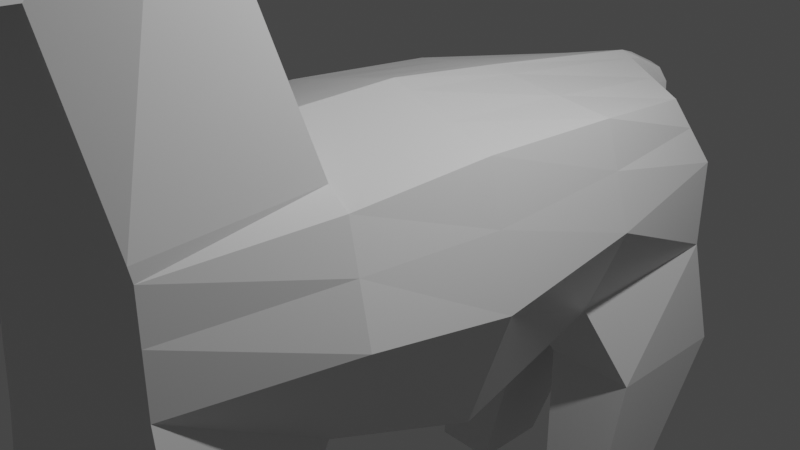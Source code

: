 # Source: horens.blend  (saved by Blender 3.0.42; exported with 4.5.12 LTS)
import bpy
from mathutils import Matrix  # noqa: F401  (used for matrix-valued properties, if any)

bpy.ops.wm.read_factory_settings(use_empty=True)
scene = bpy.context.scene
scene.name = 'Scene'

# ---- collections
col_collection = bpy.data.collections.new('Collection'); scene.collection.children.link(col_collection)

# ---- materials (node trees are filled in below, after node groups)
mat_material = bpy.data.materials.new('Material')
mat_material.alpha_threshold = 0.0
mat_material.use_transparent_shadow = False
mat_material.line_color = (0.0, 0.0, 0.0, 1.0)

# ---- material node trees
mat_material.use_nodes = True; mat_material.node_tree.nodes.clear()
_N = mat_material.node_tree.nodes; _L = mat_material.node_tree.links
n0 = _N.new('ShaderNodeOutputMaterial'); n0.name = 'Material Output'; n0.location = (300, 300)
n1 = _N.new('ShaderNodeBsdfPrincipled'); n1.name = 'Principled BSDF'; n1.location = (10, 300)
n1.distribution = 'GGX'
n1.subsurface_method = 'BURLEY'
n1.inputs[2].default_value = 0.4
n1.inputs[3].default_value = 1.45
n1.inputs[27].default_value = (0.0, 0.0, 0.0, 1.0)
n1.inputs[28].default_value = 1.0
_L.new(n1.outputs[0], n0.inputs[0])
n0.is_active_output = True

# ---- world
world_world = bpy.data.worlds.new('World'); scene.world = world_world
world_world.use_nodes = True; world_world.node_tree.nodes.clear()
_N = world_world.node_tree.nodes; _L = world_world.node_tree.links
n0 = _N.new('ShaderNodeOutputWorld'); n0.name = 'World Output'; n0.location = (300, 300)
n1 = _N.new('ShaderNodeBackground'); n1.name = 'Background'; n1.location = (10, 300)
n1.inputs[0].default_value = (0.05088, 0.05088, 0.05088, 1.0)
_L.new(n1.outputs[0], n0.inputs[0])
n0.is_active_output = True
world_world.color = (0.05088, 0.05088, 0.05088)
world_world.use_sun_shadow = False
world_world.sun_shadow_jitter_overblur = 0.0

# ---- cameras
cam_camera = bpy.data.cameras.new('Camera')
cam_camera.clip_end = 100.0
cam_camera.ortho_scale = 7.314

# ---- lights
light_light = bpy.data.lights.new('Light', 'POINT')
light_light.transmission_factor = 0.0
light_light.energy = 1000.0
light_light.shadow_soft_size = 0.1
light_light.shadow_maximum_resolution = 0.006
light_light.use_absolute_resolution = True

# ---- meshes
me_cube = bpy.data.meshes.new('Cube')
me_cube.from_pydata([(0.9159, 0.8527, 0.6631), (1.101, 0.8011, -3.667), (1.069, -1.0, 1.0), (0.9152, -0.8368, -3.862), (-0.9159, 0.8527, 0.6631), (-1.015, 0.7929, -3.667), (-1.069, -1.0, 1.0), (-0.9845, -0.8389, -3.862), (-0.9845, -0.6698, -3.862), (1.213, -0.5087, 1.0), (-1.213, -0.5087, 1.0), (0.9152, -0.6719, -3.862), (-1.127, 0.4327, 0.8754), (1.101, 0.5449, -3.667), (-1.015, 0.533, -3.667), (1.127, 0.4327, 0.8754), (0.4605, 0.8011, -3.667), (0.0001456, -1.0, 1.0), (-0.3396, -0.8389, -3.862), (0.000203, 0.9743, 0.8454), (-0.3396, -0.6698, -3.862), (0.0001456, -0.4735, 1.285), (0.0001508, 0.3496, 1.132), (0.4605, 0.5449, -3.667), (0.0001142, -1.076, 2.64), (-0.6768, -1.076, 2.64), (0.6769, -0.7659, 3.831), (0.6769, -1.076, 2.64), (-0.6768, -0.7659, 3.831), (0.0001142, -0.7659, 3.831), (-0.9222, -0.5087, -1.0), (-1.213, -1.0, -1.0), (0.2747, -0.6719, -3.862), (0.2747, -0.8368, -3.862), (0.0001456, -1.0, -1.0), (1.213, -1.0, -1.0), (0.9222, -0.5087, -1.0), (0.0001456, -0.5087, -1.0), (0.8573, 0.5162, -1.212), (1.127, 0.9661, -0.9018), (-0.3697, 0.7929, -3.667), (-0.3697, 0.533, -3.667), (0.0001508, 1.037, -1.159), (-1.127, 0.9661, -0.9018), (-0.8573, 0.5162, -1.212), (0.0001456, 0.4936, -1.31), (-1.165, -0.7686, -2.154), (-1.165, -1.043, -2.154), (-0.4148, -0.7686, -2.154), (-0.4148, -1.043, -2.154), (0.3715, -1.041, -2.155), (1.118, -1.041, -2.155), (1.118, -0.7706, -2.155), (0.3715, -0.7706, -2.155), (1.205, 0.6171, -2.067), (1.205, 1.052, -2.067), (0.2773, 1.052, -2.067), (0.2773, 0.6171, -2.067), (-0.1682, 1.054, -2.067), (-1.101, 1.054, -2.067), (-1.101, 0.6147, -2.067), (-0.1682, 0.6147, -2.067), (-0.9066, -0.007537, -1.645), (1.192, -0.05452, 1.0), (-1.192, -0.05452, 1.0), (0.9066, -0.007537, -1.645), (0.0001456, -0.01933, 1.285), (0.0001456, -0.007537, -1.645), (1.068, -1.009, 1.131), (0.0001456, -1.009, 1.131), (1.068, -0.5229, 1.186), (-1.068, -1.009, 1.131), (-1.068, -0.5229, 1.186), (0.0001456, -0.4877, 1.472), (0.0001142, -1.632, 2.726), (-0.6768, -1.632, 2.726), (0.6769, -1.408, 3.404), (0.6769, -1.632, 2.726), (-0.6768, -1.408, 3.404), (0.0001142, -1.408, 3.404), (1.127, 0.9661, -0.01321), (-1.069, -1.0, -5.96e-08), (1.069, -1.0, -5.96e-08), (-1.127, 0.9661, -0.01321), (1.428, -0.5087, 1.49e-08), (-1.428, -0.5087, 1.49e-08), (1.328, 0.4744, -0.1683), (-1.328, 0.4744, -0.1683), (0.0001769, 1.037, -0.01321), (0.0001456, -1.0, 0.0), (-1.404, -0.03103, -0.3225), (1.404, -0.03103, -0.3225), (0.2158, -1.0, -1.0), (0.1631, 0.9527, 0.813), (0.2158, -0.4798, 1.235), (0.2006, 0.3644, 1.086), (0.2006, 1.025, -1.113), (0.1902, -1.0, 1.0), (0.1641, -0.5087, -1.0), (0.1526, 0.4976, -1.293), (0.1205, -0.7659, 3.831), (0.1205, -1.076, 2.64), (0.5043, -1.041, -2.155), (0.5043, -0.7706, -2.155), (0.4424, 1.052, -2.067), (0.4424, 0.6171, -2.067), (0.3886, -0.8368, -3.862), (0.3886, -0.6719, -3.862), (0.5744, 0.8011, -3.667), (0.5744, 0.5449, -3.667), (0.2121, -0.02559, 1.235), (0.1614, -0.007537, -1.645), (0.19, -0.494, 1.421), (0.19, -1.009, 1.131), (0.1205, -1.408, 3.404), (0.1205, -1.632, 2.726), (0.1902, -1.0, -1.06e-08), (0.2006, 1.025, -0.01321), (-0.188, 1.025, -1.116), (-0.1782, -1.0, 1.0), (-0.1538, -0.5087, -1.0), (-0.143, 0.4974, -1.294), (-0.2023, -1.0, -1.0), (-0.1527, 0.954, 0.815), (-0.2023, -0.4794, 1.238), (-0.188, 0.3635, 1.089), (-0.1129, -1.076, 2.64), (-0.1129, -0.7659, 3.831), (-0.5401, -0.7686, -2.154), (-0.5401, -1.043, -2.154), (-0.3239, 1.054, -2.067), (-0.3239, 0.6147, -2.067), (-0.4473, -0.6698, -3.862), (-0.4473, -0.8389, -3.862), (-0.4773, 0.7929, -3.667), (-0.4773, 0.533, -3.667), (-0.1512, -0.007537, -1.645), (-0.1988, -0.0252, 1.238), (-0.1781, -0.4936, 1.424), (-0.1781, -1.009, 1.131), (-0.1129, -1.632, 2.726), (-0.1129, -1.408, 3.404), (-0.188, 1.025, -0.01321), (-0.1782, -1.0, -9.949e-09), (-1.069, -1.0, 0.5505), (1.011, 0.9037, 0.359), (1.069, -1.0, 0.5505), (-1.011, 0.9037, 0.359), (1.309, -0.5087, 0.5505), (-1.309, -0.5087, 0.5505), (1.217, 0.4515, 0.4062), (-1.217, 0.4515, 0.4062), (0.0001913, 1.003, 0.4594), (0.0001456, -1.0, 0.5505), (-1.287, -0.04396, 0.4055), (1.287, -0.04396, 0.4055), (0.1902, -1.0, 0.5505), (0.1799, 0.985, 0.4416), (-0.1686, 0.9861, 0.4427), (-0.1782, -1.0, 0.5505), (-0.1526, 1.118, 0.6043), (0.0003158, 1.14, 0.6117), (0.1632, 1.116, 0.6039), (0.0003041, 1.173, 0.4461), (0.18, 1.156, 0.4282), (-0.1685, 1.157, 0.4293), (0.0002594, 1.024, 0.7906), (-0.1526, 1.002, 0.7832), (0.0002477, 1.045, 0.493), (0.18, 1.027, 0.4751), (0.1631, 1.001, 0.7827), (-0.1685, 1.029, 0.4762), (0.002507, 1.19, -1.741), (0.07074, 1.183, -1.748), (-0.06156, 1.183, -1.747), (0.002485, 1.141, -1.723), (0.07072, 1.134, -1.73), (-0.06158, 1.135, -1.729), (0.0002339, 1.062, -0.09165), (0.18, 1.044, -0.1095), (-0.1685, 1.045, -0.1084), (0.0002903, 1.19, -0.1386), (-0.1685, 1.174, -0.1553), (0.18, 1.173, -0.1564), (-0.6768, -0.8542, 3.772), (0.0001142, -0.8542, 3.772), (0.6769, -0.8542, 3.772), (0.6769, -1.153, 2.652), (0.0001142, -1.153, 2.652), (-0.6768, -1.153, 2.652), (0.1205, -1.153, 2.652), (0.1205, -0.8542, 3.772), (-0.1129, -1.153, 2.652), (-0.1129, -0.8542, 3.772), (-0.6576, 0.9957, -1.009), (-0.6234, -1.0, 1.0), (-0.538, -0.5087, -1.0), (-0.5001, 0.5068, -1.253), (-0.3948, -1.076, 2.64), (-0.8528, -0.7686, -2.154), (-0.7126, 1.054, -2.067), (-0.7126, 0.6147, -2.067), (-0.7159, -0.6698, -3.862), (-0.746, 0.7929, -3.667), (-0.746, 0.533, -3.667), (-0.5289, -0.007537, -1.645), (-0.6228, -1.009, 1.131), (-0.3948, -1.632, 2.726), (-0.6234, -1.0, -3.478e-08), (-0.7074, -1.0, -1.0), (-0.5343, 0.9033, 0.739), (-0.7074, -0.494, 1.119), (-0.6576, 0.3981, 0.9823), (-0.3948, -0.7659, 3.831), (-0.8528, -1.043, -2.154), (-0.7159, -0.8389, -3.862), (-0.6955, -0.03986, 1.119), (-0.6228, -0.5083, 1.305), (-0.3948, -1.408, 3.404), (-0.6576, 0.9957, -0.01321), (-0.5897, 0.9449, 0.4009), (-0.6234, -1.0, 0.5505), (-0.3948, -1.153, 2.652), (-0.3948, -0.8542, 3.772), (-0.3948, -0.8037, 4.386), (-0.3948, -0.892, 4.328), (0.7141, -1.0, -1.0), (0.5395, 0.9027, 0.738), (0.7141, -0.4942, 1.117), (0.6639, 0.3985, 0.9809), (0.3987, -0.7659, 3.831), (0.811, -1.041, -2.155), (0.6519, -0.8368, -3.862), (0.7021, -0.04005, 1.117), (0.6288, -0.5085, 1.304), (0.3987, -1.408, 3.404), (0.6639, 0.9953, -0.01321), (0.6639, 0.9953, -1.007), (0.6294, -1.0, 1.0), (0.5432, -0.5087, -1.0), (0.5049, 0.5069, -1.252), (0.3987, -1.076, 2.64), (0.811, -0.7706, -2.155), (0.8238, 1.052, -2.067), (0.8238, 0.6171, -2.067), (0.6519, -0.6719, -3.862), (0.8379, 0.8011, -3.667), (0.8379, 0.5449, -3.667), (0.534, -0.007537, -1.645), (0.6288, -1.009, 1.131), (0.3987, -1.632, 2.726), (0.6294, -1.0, -3.51e-08), (0.6294, -1.0, 0.5505), (0.5954, 0.9443, 0.4003), (0.3987, -0.8542, 3.772), (0.3987, -1.153, 2.652), (0.3987, -0.8037, 4.386), (0.3987, -0.892, 4.328), (0.1205, -0.7702, 3.865), (0.3071, -0.8037, 4.301), (0.4902, -0.8037, 4.301), (0.6769, -0.7702, 3.865), (0.6769, -0.8586, 3.806), (0.4902, -0.892, 4.242), (-0.6768, -0.7702, 3.865), (-0.4892, -0.8037, 4.299), (-0.3005, -0.8037, 4.299), (-0.1129, -0.7702, 3.865), (-0.4892, -0.892, 4.241), (-0.6768, -0.8586, 3.806), (0.3071, -0.892, 4.242), (0.1205, -0.8586, 3.806), (-0.1129, -0.8586, 3.806), (-0.3005, -0.892, 4.241)], [], [(68, 70, 26, 27), (221, 195, 6, 144), (151, 12, 4, 147), (245, 11, 3, 232), (148, 9, 2, 146), (253, 227, 0, 145), (155, 63, 9, 148), (248, 65, 36, 239), (144, 6, 10, 149), (216, 64, 10, 211), (210, 4, 12, 212), (246, 1, 13, 247), (145, 0, 15, 150), (154, 64, 12, 151), (134, 40, 41, 135), (93, 19, 22, 95), (110, 66, 21, 94), (136, 67, 37, 120), (178, 180, 177, 175), (132, 20, 18, 133), (156, 97, 17, 153), (249, 68, 27, 241), (191, 185, 79, 114), (223, 184, 78, 218), (72, 71, 25, 28), (112, 73, 29, 100), (139, 69, 24, 126), (217, 72, 28, 213), (46, 47, 31, 30), (199, 46, 30, 196), (129, 49, 34, 122), (49, 48, 37, 34), (231, 51, 35, 226), (51, 52, 36, 35), (103, 53, 37, 98), (53, 50, 34, 37), (54, 55, 39, 38), (104, 56, 42, 96), (244, 54, 38, 240), (56, 57, 45, 42), (200, 59, 43, 194), (59, 60, 44, 43), (131, 61, 45, 121), (61, 58, 42, 45), (8, 7, 47, 46), (202, 8, 46, 199), (133, 18, 49, 129), (18, 20, 48, 49), (232, 3, 51, 231), (3, 11, 52, 51), (107, 32, 53, 103), (32, 33, 50, 53), (13, 1, 55, 54), (108, 16, 56, 104), (247, 13, 54, 244), (16, 23, 57, 56), (203, 5, 59, 200), (5, 14, 60, 59), (135, 41, 61, 131), (41, 40, 58, 61), (121, 45, 67, 136), (95, 22, 66, 110), (149, 10, 64, 154), (212, 12, 64, 216), (240, 38, 65, 248), (150, 15, 63, 155), (211, 10, 72, 217), (119, 17, 69, 139), (94, 21, 73, 112), (10, 6, 71, 72), (238, 2, 68, 249), (2, 9, 70, 68), (218, 78, 75, 207), (114, 79, 74, 115), (187, 186, 76, 77), (255, 187, 77, 250), (184, 189, 75, 78), (192, 188, 74, 140), (38, 86, 91, 65), (30, 85, 90, 62), (92, 116, 89, 34), (118, 142, 88, 42), (62, 90, 87, 44), (39, 80, 86, 38), (31, 81, 85, 30), (65, 91, 84, 36), (237, 236, 80, 39), (36, 84, 82, 35), (44, 87, 83, 43), (209, 208, 81, 31), (42, 88, 117, 96), (226, 251, 116, 92), (188, 190, 115, 74), (235, 114, 115, 250), (17, 97, 113, 69), (228, 94, 112, 234), (45, 99, 111, 67), (229, 95, 110, 233), (23, 109, 105, 57), (246, 108, 104, 243), (245, 107, 103, 242), (33, 106, 102, 50), (57, 105, 99, 45), (243, 104, 96, 237), (242, 103, 98, 239), (50, 102, 92, 34), (234, 112, 100, 230), (254, 191, 114, 235), (69, 113, 101, 24), (252, 238, 97, 156), (233, 110, 94, 228), (227, 93, 95, 229), (16, 108, 109, 23), (67, 111, 98, 37), (167, 166, 161, 160), (32, 107, 106, 33), (34, 89, 143, 122), (194, 219, 142, 118), (222, 192, 140, 207), (79, 141, 140, 74), (195, 119, 139, 206), (21, 124, 138, 73), (22, 125, 137, 66), (197, 121, 136, 205), (204, 135, 131, 201), (40, 134, 130, 58), (215, 133, 129, 214), (20, 132, 128, 48), (201, 131, 121, 197), (58, 130, 118, 42), (214, 129, 122, 209), (48, 128, 120, 37), (73, 138, 127, 29), (206, 139, 126, 198), (185, 193, 141, 79), (202, 132, 133, 215), (220, 210, 123, 158), (205, 136, 120, 196), (203, 134, 135, 204), (19, 123, 125, 22), (66, 137, 124, 21), (153, 17, 119, 159), (89, 153, 159, 143), (219, 220, 158, 142), (88, 152, 157, 117), (251, 252, 156, 116), (86, 150, 155, 91), (85, 149, 154, 90), (116, 156, 153, 89), (142, 158, 152, 88), (90, 154, 151, 87), (80, 145, 150, 86), (81, 144, 149, 85), (91, 155, 148, 84), (236, 253, 145, 80), (84, 148, 146, 82), (87, 151, 147, 83), (208, 221, 144, 81), (165, 160, 161, 163), (163, 161, 162, 164), (166, 170, 162, 161), (171, 167, 160, 165), (179, 178, 175, 176), (170, 169, 164, 162), (93, 157, 169, 170), (152, 158, 171, 168), (158, 123, 167, 171), (19, 93, 170, 166), (123, 19, 166, 167), (157, 152, 168, 169), (176, 175, 172, 173), (175, 177, 174, 172), (182, 181, 172, 174), (180, 182, 174, 177), (183, 179, 176, 173), (181, 183, 173, 172), (163, 164, 183, 181), (164, 169, 179, 183), (171, 165, 182, 180), (165, 163, 181, 182), (169, 168, 178, 179), (168, 171, 180, 178), (29, 127, 193, 185), (198, 126, 192, 222), (213, 28, 264, 265, 224), (24, 101, 190, 188), (126, 24, 188, 192), (28, 25, 189, 184), (241, 27, 187, 255), (27, 26, 186, 187), (256, 259, 270, 257), (100, 29, 185, 191), (26, 230, 256, 260, 261), (28, 184, 269, 264), (127, 213, 224, 266, 267), (266, 224, 225, 273), (230, 100, 258, 259, 256), (224, 265, 268, 225), (254, 186, 262, 263, 257), (191, 254, 257, 270, 271), (184, 223, 225, 268, 269), (193, 127, 267, 272), (25, 198, 222, 189), (143, 159, 221, 208), (83, 147, 220, 219), (5, 203, 204, 14), (62, 205, 196, 30), (147, 4, 210, 220), (8, 202, 215, 7), (71, 206, 198, 25), (47, 214, 209, 31), (60, 201, 197, 44), (7, 215, 214, 47), (14, 204, 201, 60), (44, 197, 205, 62), (6, 195, 206, 71), (189, 222, 207, 75), (43, 83, 219, 194), (122, 143, 208, 209), (141, 218, 207, 140), (124, 211, 217, 138), (125, 212, 216, 137), (134, 203, 200, 130), (132, 202, 199, 128), (130, 200, 194, 118), (128, 199, 196, 120), (138, 217, 213, 127), (193, 223, 218, 141), (123, 210, 212, 125), (137, 216, 211, 124), (159, 119, 195, 221), (223, 193, 272, 273, 225), (186, 26, 261, 262), (260, 256, 257, 263), (101, 241, 255, 190), (117, 157, 253, 236), (82, 146, 252, 251), (0, 227, 229, 15), (63, 233, 228, 9), (146, 2, 238, 252), (186, 254, 235, 76), (70, 234, 230, 26), (52, 242, 239, 36), (55, 243, 237, 39), (11, 245, 242, 52), (1, 246, 243, 55), (15, 229, 233, 63), (9, 228, 234, 70), (76, 235, 250, 77), (35, 82, 251, 226), (96, 117, 236, 237), (190, 255, 250, 115), (97, 238, 249, 113), (99, 240, 248, 111), (109, 247, 244, 105), (106, 232, 231, 102), (105, 244, 240, 99), (102, 231, 226, 92), (113, 249, 241, 101), (108, 246, 247, 109), (111, 248, 239, 98), (157, 93, 227, 253), (107, 245, 232, 106), (262, 261, 260, 263), (264, 269, 268, 265), (258, 271, 270, 259), (266, 273, 272, 267), (100, 191, 271, 258)])
_uv = me_cube.uv_layers.new(name='UVMap')
_uv.uv.foreach_set('vector', [0.625, 0.75, 0.625, 0.6886, 0.625, 0.6886, 0.625, 0.75, 0.5688, 0.9479, 0.625, 0.9479, 0.625, 1.0, 0.5688, 1.0, 0.5688, 0.175, 0.625, 0.175, 0.625, 0.25, 0.5688, 0.25, 0.3201, 0.7083, 0.3553, 0.7083, 0.3553, 0.7303, 0.3201, 0.7303, 0.5688, 0.6886, 0.625, 0.6886, 0.625, 0.75, 0.5688, 0.75, 0.5688, 0.4486, 0.625, 0.4486, 0.625, 0.5, 0.5688, 0.5, 0.5688, 0.6318, 0.625, 0.6318, 0.625, 0.6886, 0.5688, 0.6886, 0.3236, 0.6318, 0.375, 0.6318, 0.375, 0.6886, 0.3236, 0.6886, 0.5688, 0.0, 0.625, 0.0, 0.625, 0.06141, 0.5688, 0.06141, 0.8229, 0.6318, 0.875, 0.6318, 0.875, 0.6886, 0.8229, 0.6886, 0.8229, 0.5, 0.875, 0.5, 0.875, 0.575, 0.8229, 0.575, 0.3216, 0.5111, 0.3639, 0.5111, 0.3639, 0.5639, 0.3216, 0.5639, 0.5688, 0.5, 0.625, 0.5, 0.625, 0.575, 0.5688, 0.575, 0.5688, 0.1182, 0.625, 0.1182, 0.625, 0.175, 0.5688, 0.175, 0.222, 0.5108, 0.2392, 0.5108, 0.2392, 0.5642, 0.222, 0.5642, 0.7278, 0.5, 0.75, 0.5, 0.75, 0.575, 0.7278, 0.575, 0.7278, 0.6318, 0.75, 0.6318, 0.75, 0.6886, 0.7278, 0.6886, 0.2292, 0.6318, 0.25, 0.6318, 0.25, 0.6886, 0.2292, 0.6886, 0.5688, 0.375, 0.5688, 0.3542, 0.5688, 0.3542, 0.5688, 0.375, 0.2162, 0.708, 0.2306, 0.708, 0.2306, 0.7306, 0.2162, 0.7306, 0.5688, 0.8528, 0.625, 0.8528, 0.625, 0.875, 0.5688, 0.875, 0.625, 0.8014, 0.625, 0.75, 0.625, 0.75, 0.625, 0.8014, 0.7278, 0.6886, 0.75, 0.6886, 0.75, 0.6886, 0.7278, 0.6886, 0.8229, 0.6886, 0.875, 0.6886, 0.875, 0.6886, 0.8229, 0.6886, 0.625, 0.06141, 0.625, 0.0, 0.625, 0.0, 0.625, 0.06141, 0.7278, 0.6886, 0.75, 0.6886, 0.75, 0.6886, 0.7278, 0.6886, 0.625, 0.8958, 0.625, 0.875, 0.625, 0.875, 0.625, 0.8958, 0.8229, 0.6886, 0.875, 0.6886, 0.875, 0.6886, 0.8229, 0.6886, 0.1373, 0.7009, 0.1373, 0.7377, 0.125, 0.75, 0.125, 0.6886, 0.1791, 0.7009, 0.1373, 0.7009, 0.125, 0.6886, 0.1771, 0.6886, 0.2209, 0.7377, 0.2377, 0.7377, 0.25, 0.75, 0.2292, 0.75, 0.2377, 0.7377, 0.2377, 0.7009, 0.25, 0.6886, 0.25, 0.75, 0.3214, 0.7374, 0.3624, 0.7374, 0.375, 0.75, 0.3236, 0.75, 0.3624, 0.7374, 0.3624, 0.7012, 0.375, 0.6886, 0.375, 0.75, 0.2804, 0.7012, 0.2626, 0.7012, 0.25, 0.6886, 0.2722, 0.6886, 0.2626, 0.7012, 0.2626, 0.7374, 0.25, 0.75, 0.25, 0.6886, 0.3705, 0.5705, 0.3705, 0.5045, 0.375, 0.5, 0.375, 0.575, 0.2751, 0.5045, 0.2545, 0.5045, 0.25, 0.5, 0.2722, 0.5, 0.3228, 0.5705, 0.3705, 0.5705, 0.375, 0.575, 0.3236, 0.575, 0.2545, 0.5045, 0.2545, 0.5705, 0.25, 0.575, 0.25, 0.5, 0.1778, 0.5042, 0.1292, 0.5042, 0.125, 0.5, 0.1771, 0.5, 0.1292, 0.5042, 0.1292, 0.5708, 0.125, 0.575, 0.125, 0.5, 0.2264, 0.5708, 0.2458, 0.5708, 0.25, 0.575, 0.2292, 0.575, 0.2458, 0.5708, 0.2458, 0.5042, 0.25, 0.5, 0.25, 0.575, 0.1444, 0.708, 0.1444, 0.7306, 0.1373, 0.7377, 0.1373, 0.7009, 0.1803, 0.708, 0.1444, 0.708, 0.1373, 0.7009, 0.1791, 0.7009, 0.2162, 0.7306, 0.2306, 0.7306, 0.2377, 0.7377, 0.2209, 0.7377, 0.2306, 0.7306, 0.2306, 0.708, 0.2377, 0.7009, 0.2377, 0.7377, 0.3201, 0.7303, 0.3553, 0.7303, 0.3624, 0.7374, 0.3214, 0.7374, 0.3553, 0.7303, 0.3553, 0.7083, 0.3624, 0.7012, 0.3624, 0.7374, 0.2849, 0.7083, 0.2697, 0.7083, 0.2626, 0.7012, 0.2804, 0.7012, 0.2697, 0.7083, 0.2697, 0.7303, 0.2626, 0.7374, 0.2626, 0.7012, 0.3639, 0.5639, 0.3639, 0.5111, 0.3705, 0.5045, 0.3705, 0.5705, 0.2794, 0.5111, 0.2611, 0.5111, 0.2545, 0.5045, 0.2751, 0.5045, 0.3216, 0.5639, 0.3639, 0.5639, 0.3705, 0.5705, 0.3228, 0.5705, 0.2611, 0.5111, 0.2611, 0.5639, 0.2545, 0.5705, 0.2545, 0.5045, 0.1789, 0.5108, 0.1358, 0.5108, 0.1292, 0.5042, 0.1778, 0.5042, 0.1358, 0.5108, 0.1358, 0.5642, 0.1292, 0.5708, 0.1292, 0.5042, 0.222, 0.5642, 0.2392, 0.5642, 0.2458, 0.5708, 0.2264, 0.5708, 0.2392, 0.5642, 0.2392, 0.5108, 0.2458, 0.5042, 0.2458, 0.5708, 0.2292, 0.575, 0.25, 0.575, 0.25, 0.6318, 0.2292, 0.6318, 0.7278, 0.575, 0.75, 0.575, 0.75, 0.6318, 0.7278, 0.6318, 0.5688, 0.06141, 0.625, 0.06141, 0.625, 0.1182, 0.5688, 0.1182, 0.8229, 0.575, 0.875, 0.575, 0.875, 0.6318, 0.8229, 0.6318, 0.3236, 0.575, 0.375, 0.575, 0.375, 0.6318, 0.3236, 0.6318, 0.5688, 0.575, 0.625, 0.575, 0.625, 0.6318, 0.5688, 0.6318, 0.8229, 0.6886, 0.875, 0.6886, 0.875, 0.6886, 0.8229, 0.6886, 0.625, 0.8958, 0.625, 0.875, 0.625, 0.875, 0.625, 0.8958, 0.7278, 0.6886, 0.75, 0.6886, 0.75, 0.6886, 0.7278, 0.6886, 0.625, 0.06141, 0.625, 0.0, 0.625, 0.0, 0.625, 0.06141, 0.625, 0.8014, 0.625, 0.75, 0.625, 0.75, 0.625, 0.8014, 0.625, 0.75, 0.625, 0.6886, 0.625, 0.6886, 0.625, 0.75, 0.8229, 0.6886, 0.875, 0.6886, 0.875, 0.75, 0.8229, 0.75, 0.7278, 0.6886, 0.75, 0.6886, 0.75, 0.75, 0.7278, 0.75, 0.625, 0.75, 0.625, 0.6886, 0.625, 0.6886, 0.625, 0.75, 0.625, 0.8014, 0.625, 0.75, 0.625, 0.75, 0.625, 0.8014, 0.625, 0.06141, 0.625, 0.0, 0.625, 0.0, 0.625, 0.06141, 0.625, 0.8958, 0.625, 0.875, 0.625, 0.875, 0.625, 0.8958, 0.375, 0.575, 0.5, 0.575, 0.5, 0.6318, 0.375, 0.6318, 0.375, 0.06141, 0.5, 0.06141, 0.5, 0.1182, 0.375, 0.1182, 0.375, 0.8528, 0.5, 0.8528, 0.5, 0.875, 0.375, 0.875, 0.375, 0.3542, 0.5, 0.3542, 0.5, 0.375, 0.375, 0.375, 0.375, 0.1182, 0.5, 0.1182, 0.5, 0.175, 0.375, 0.175, 0.375, 0.5, 0.5, 0.5, 0.5, 0.575, 0.375, 0.575, 0.375, 0.0, 0.5, 0.0, 0.5, 0.06141, 0.375, 0.06141, 0.375, 0.6318, 0.5, 0.6318, 0.5, 0.6886, 0.375, 0.6886, 0.375, 0.4486, 0.5, 0.4486, 0.5, 0.5, 0.375, 0.5, 0.375, 0.6886, 0.5, 0.6886, 0.5, 0.75, 0.375, 0.75, 0.375, 0.175, 0.5, 0.175, 0.5, 0.25, 0.375, 0.25, 0.375, 0.9479, 0.5, 0.9479, 0.5, 1.0, 0.375, 1.0, 0.375, 0.375, 0.5, 0.375, 0.5, 0.3972, 0.375, 0.3972, 0.375, 0.8014, 0.5, 0.8014, 0.5, 0.8528, 0.375, 0.8528, 0.625, 0.875, 0.625, 0.8528, 0.625, 0.8528, 0.625, 0.875, 0.6764, 0.6886, 0.7278, 0.6886, 0.7278, 0.75, 0.6764, 0.75, 0.625, 0.875, 0.625, 0.8528, 0.625, 0.8528, 0.625, 0.875, 0.6764, 0.6886, 0.7278, 0.6886, 0.7278, 0.6886, 0.6764, 0.6886, 0.25, 0.575, 0.2722, 0.575, 0.2722, 0.6318, 0.25, 0.6318, 0.6764, 0.575, 0.7278, 0.575, 0.7278, 0.6318, 0.6764, 0.6318, 0.2611, 0.5639, 0.2794, 0.5639, 0.2751, 0.5705, 0.2545, 0.5705, 0.3216, 0.5111, 0.2794, 0.5111, 0.2751, 0.5045, 0.3228, 0.5045, 0.3201, 0.7083, 0.2849, 0.7083, 0.2804, 0.7012, 0.3214, 0.7012, 0.2697, 0.7303, 0.2849, 0.7303, 0.2804, 0.7374, 0.2626, 0.7374, 0.2545, 0.5705, 0.2751, 0.5705, 0.2722, 0.575, 0.25, 0.575, 0.3228, 0.5045, 0.2751, 0.5045, 0.2722, 0.5, 0.3236, 0.5, 0.3214, 0.7012, 0.2804, 0.7012, 0.2722, 0.6886, 0.3236, 0.6886, 0.2626, 0.7374, 0.2804, 0.7374, 0.2722, 0.75, 0.25, 0.75, 0.6764, 0.6886, 0.7278, 0.6886, 0.7278, 0.6886, 0.6764, 0.6886, 0.6764, 0.6886, 0.7278, 0.6886, 0.7278, 0.6886, 0.6764, 0.6886, 0.625, 0.875, 0.625, 0.8528, 0.625, 0.8528, 0.625, 0.875, 0.5688, 0.8014, 0.625, 0.8014, 0.625, 0.8528, 0.5688, 0.8528, 0.6764, 0.6318, 0.7278, 0.6318, 0.7278, 0.6886, 0.6764, 0.6886, 0.6764, 0.5, 0.7278, 0.5, 0.7278, 0.575, 0.6764, 0.575, 0.2611, 0.5111, 0.2794, 0.5111, 0.2794, 0.5639, 0.2611, 0.5639, 0.25, 0.6318, 0.2722, 0.6318, 0.2722, 0.6886, 0.25, 0.6886, 0.7708, 0.5, 0.75, 0.5, 0.75, 0.5, 0.7708, 0.5, 0.2697, 0.7083, 0.2849, 0.7083, 0.2849, 0.7303, 0.2697, 0.7303, 0.375, 0.875, 0.5, 0.875, 0.5, 0.8958, 0.375, 0.8958, 0.375, 0.3021, 0.5, 0.3021, 0.5, 0.3542, 0.375, 0.3542, 0.625, 0.9479, 0.625, 0.8958, 0.625, 0.8958, 0.625, 0.9479, 0.75, 0.6886, 0.7708, 0.6886, 0.7708, 0.75, 0.75, 0.75, 0.625, 0.9479, 0.625, 0.8958, 0.625, 0.8958, 0.625, 0.9479, 0.75, 0.6886, 0.7708, 0.6886, 0.7708, 0.6886, 0.75, 0.6886, 0.75, 0.575, 0.7708, 0.575, 0.7708, 0.6318, 0.75, 0.6318, 0.1771, 0.575, 0.2292, 0.575, 0.2292, 0.6318, 0.1771, 0.6318, 0.1789, 0.5642, 0.222, 0.5642, 0.2264, 0.5708, 0.1778, 0.5708, 0.2392, 0.5108, 0.222, 0.5108, 0.2264, 0.5042, 0.2458, 0.5042, 0.1803, 0.7306, 0.2162, 0.7306, 0.2209, 0.7377, 0.1791, 0.7377, 0.2306, 0.708, 0.2162, 0.708, 0.2209, 0.7009, 0.2377, 0.7009, 0.1778, 0.5708, 0.2264, 0.5708, 0.2292, 0.575, 0.1771, 0.575, 0.2458, 0.5042, 0.2264, 0.5042, 0.2292, 0.5, 0.25, 0.5, 0.1791, 0.7377, 0.2209, 0.7377, 0.2292, 0.75, 0.1771, 0.75, 0.2377, 0.7009, 0.2209, 0.7009, 0.2292, 0.6886, 0.25, 0.6886, 0.75, 0.6886, 0.7708, 0.6886, 0.7708, 0.6886, 0.75, 0.6886, 0.625, 0.9479, 0.625, 0.8958, 0.625, 0.8958, 0.625, 0.9479, 0.75, 0.6886, 0.7708, 0.6886, 0.7708, 0.6886, 0.75, 0.6886, 0.1803, 0.708, 0.2162, 0.708, 0.2162, 0.7306, 0.1803, 0.7306, 0.5688, 0.3021, 0.625, 0.3021, 0.625, 0.3542, 0.5688, 0.3542, 0.1771, 0.6318, 0.2292, 0.6318, 0.2292, 0.6886, 0.1771, 0.6886, 0.1789, 0.5108, 0.222, 0.5108, 0.222, 0.5642, 0.1789, 0.5642, 0.75, 0.5, 0.7708, 0.5, 0.7708, 0.575, 0.75, 0.575, 0.75, 0.6318, 0.7708, 0.6318, 0.7708, 0.6886, 0.75, 0.6886, 0.5688, 0.875, 0.625, 0.875, 0.625, 0.8958, 0.5688, 0.8958, 0.5, 0.875, 0.5688, 0.875, 0.5688, 0.8958, 0.5, 0.8958, 0.5, 0.3021, 0.5688, 0.3021, 0.5688, 0.3542, 0.5, 0.3542, 0.5, 0.375, 0.5688, 0.375, 0.5688, 0.3972, 0.5, 0.3972, 0.5, 0.8014, 0.5688, 0.8014, 0.5688, 0.8528, 0.5, 0.8528, 0.5, 0.575, 0.5688, 0.575, 0.5688, 0.6318, 0.5, 0.6318, 0.5, 0.06141, 0.5688, 0.06141, 0.5688, 0.1182, 0.5, 0.1182, 0.5, 0.8528, 0.5688, 0.8528, 0.5688, 0.875, 0.5, 0.875, 0.5, 0.3542, 0.5688, 0.3542, 0.5688, 0.375, 0.5, 0.375, 0.5, 0.1182, 0.5688, 0.1182, 0.5688, 0.175, 0.5, 0.175, 0.5, 0.5, 0.5688, 0.5, 0.5688, 0.575, 0.5, 0.575, 0.5, 0.0, 0.5688, 0.0, 0.5688, 0.06141, 0.5, 0.06141, 0.5, 0.6318, 0.5688, 0.6318, 0.5688, 0.6886, 0.5, 0.6886, 0.5, 0.4486, 0.5688, 0.4486, 0.5688, 0.5, 0.5, 0.5, 0.5, 0.6886, 0.5688, 0.6886, 0.5688, 0.75, 0.5, 0.75, 0.5, 0.175, 0.5688, 0.175, 0.5688, 0.25, 0.5, 0.25, 0.5, 0.9479, 0.5688, 0.9479, 0.5688, 1.0, 0.5, 1.0, 0.5688, 0.3542, 0.625, 0.3542, 0.625, 0.375, 0.5688, 0.375, 0.5688, 0.375, 0.625, 0.375, 0.625, 0.3972, 0.5688, 0.3972, 0.75, 0.5, 0.7278, 0.5, 0.7278, 0.5, 0.75, 0.5, 0.5688, 0.3542, 0.625, 0.3542, 0.625, 0.3542, 0.5688, 0.3542, 0.5688, 0.3972, 0.5688, 0.375, 0.5688, 0.375, 0.5688, 0.3972, 0.625, 0.3972, 0.5688, 0.3972, 0.5688, 0.3972, 0.625, 0.3972, 0.625, 0.3972, 0.5688, 0.3972, 0.5688, 0.3972, 0.625, 0.3972, 0.5688, 0.375, 0.5688, 0.3542, 0.5688, 0.3542, 0.5688, 0.375, 0.5688, 0.3542, 0.625, 0.3542, 0.625, 0.3542, 0.5688, 0.3542, 0.75, 0.5, 0.7278, 0.5, 0.7278, 0.5, 0.75, 0.5, 0.7708, 0.5, 0.75, 0.5, 0.75, 0.5, 0.7708, 0.5, 0.5688, 0.3972, 0.5688, 0.375, 0.5688, 0.375, 0.5688, 0.3972, 0.5688, 0.3972, 0.5688, 0.375, 0.5688, 0.375, 0.5688, 0.3972, 0.5688, 0.375, 0.5688, 0.3542, 0.5688, 0.3542, 0.5688, 0.375, 0.5688, 0.3542, 0.5688, 0.375, 0.5688, 0.375, 0.5688, 0.3542, 0.5688, 0.3542, 0.5688, 0.3542, 0.5688, 0.3542, 0.5688, 0.3542, 0.5688, 0.3972, 0.5688, 0.3972, 0.5688, 0.3972, 0.5688, 0.3972, 0.5688, 0.375, 0.5688, 0.3972, 0.5688, 0.3972, 0.5688, 0.375, 0.5688, 0.375, 0.5688, 0.3972, 0.5688, 0.3972, 0.5688, 0.375, 0.5688, 0.3972, 0.5688, 0.3972, 0.5688, 0.3972, 0.5688, 0.3972, 0.5688, 0.3542, 0.5688, 0.3542, 0.5688, 0.3542, 0.5688, 0.3542, 0.5688, 0.3542, 0.5688, 0.375, 0.5688, 0.375, 0.5688, 0.3542, 0.5688, 0.3972, 0.5688, 0.375, 0.5688, 0.375, 0.5688, 0.3972, 0.5688, 0.375, 0.5688, 0.3542, 0.5688, 0.3542, 0.5688, 0.375, 0.75, 0.6886, 0.7708, 0.6886, 0.7708, 0.6886, 0.75, 0.6886, 0.625, 0.9479, 0.625, 0.8958, 0.625, 0.8958, 0.625, 0.9479, 0.8229, 0.6886, 0.875, 0.6886, 0.875, 0.6886, 0.8404, 0.6886, 0.8229, 0.6886, 0.625, 0.875, 0.625, 0.8528, 0.625, 0.8528, 0.625, 0.875, 0.625, 0.8958, 0.625, 0.875, 0.625, 0.875, 0.625, 0.8958, 0.625, 0.06141, 0.625, 0.0, 0.625, 0.0, 0.625, 0.06141, 0.625, 0.8014, 0.625, 0.75, 0.625, 0.75, 0.625, 0.8014, 0.625, 0.75, 0.625, 0.6886, 0.625, 0.6886, 0.625, 0.75, 0.6764, 0.6886, 0.6933, 0.6886, 0.6933, 0.6886, 0.6764, 0.6886, 0.7278, 0.6886, 0.75, 0.6886, 0.75, 0.6886, 0.7278, 0.6886, 0.625, 0.6886, 0.6764, 0.6886, 0.6764, 0.6886, 0.6595, 0.6886, 0.625, 0.6886, 0.625, 0.06141, 0.625, 0.06141, 0.625, 0.06141, 0.625, 0.06141, 0.7708, 0.6886, 0.8229, 0.6886, 0.8229, 0.6886, 0.8055, 0.6886, 0.7708, 0.6886, 0.8055, 0.6886, 0.8229, 0.6886, 0.8229, 0.6886, 0.8055, 0.6886, 0.6764, 0.6886, 0.7278, 0.6886, 0.7278, 0.6886, 0.6933, 0.6886, 0.6764, 0.6886, 0.8229, 0.6886, 0.8404, 0.6886, 0.8404, 0.6886, 0.8229, 0.6886, 0.6764, 0.6886, 0.625, 0.6886, 0.625, 0.6886, 0.6595, 0.6886, 0.6764, 0.6886, 0.7278, 0.6886, 0.6764, 0.6886, 0.6764, 0.6886, 0.6933, 0.6886, 0.7278, 0.6886, 0.875, 0.6886, 0.8229, 0.6886, 0.8229, 0.6886, 0.8404, 0.6886, 0.875, 0.6886, 0.7708, 0.6886, 0.7708, 0.6886, 0.7708, 0.6886, 0.7708, 0.6886, 0.625, 1.0, 0.625, 0.9479, 0.625, 0.9479, 0.625, 1.0, 0.5, 0.8958, 0.5688, 0.8958, 0.5688, 0.9479, 0.5, 0.9479, 0.5, 0.25, 0.5688, 0.25, 0.5688, 0.3021, 0.5, 0.3021, 0.1358, 0.5108, 0.1789, 0.5108, 0.1789, 0.5642, 0.1358, 0.5642, 0.125, 0.6318, 0.1771, 0.6318, 0.1771, 0.6886, 0.125, 0.6886, 0.5688, 0.25, 0.625, 0.25, 0.625, 0.3021, 0.5688, 0.3021, 0.1444, 0.708, 0.1803, 0.708, 0.1803, 0.7306, 0.1444, 0.7306, 0.625, 1.0, 0.625, 0.9479, 0.625, 0.9479, 0.625, 1.0, 0.1373, 0.7377, 0.1791, 0.7377, 0.1771, 0.75, 0.125, 0.75, 0.1292, 0.5708, 0.1778, 0.5708, 0.1771, 0.575, 0.125, 0.575, 0.1444, 0.7306, 0.1803, 0.7306, 0.1791, 0.7377, 0.1373, 0.7377, 0.1358, 0.5642, 0.1789, 0.5642, 0.1778, 0.5708, 0.1292, 0.5708, 0.125, 0.575, 0.1771, 0.575, 0.1771, 0.6318, 0.125, 0.6318, 0.625, 1.0, 0.625, 0.9479, 0.625, 0.9479, 0.625, 1.0, 0.625, 1.0, 0.625, 0.9479, 0.625, 0.9479, 0.625, 1.0, 0.375, 0.25, 0.5, 0.25, 0.5, 0.3021, 0.375, 0.3021, 0.375, 0.8958, 0.5, 0.8958, 0.5, 0.9479, 0.375, 0.9479, 0.7708, 0.6886, 0.8229, 0.6886, 0.8229, 0.75, 0.7708, 0.75, 0.7708, 0.6886, 0.8229, 0.6886, 0.8229, 0.6886, 0.7708, 0.6886, 0.7708, 0.575, 0.8229, 0.575, 0.8229, 0.6318, 0.7708, 0.6318, 0.222, 0.5108, 0.1789, 0.5108, 0.1778, 0.5042, 0.2264, 0.5042, 0.2162, 0.708, 0.1803, 0.708, 0.1791, 0.7009, 0.2209, 0.7009, 0.2264, 0.5042, 0.1778, 0.5042, 0.1771, 0.5, 0.2292, 0.5, 0.2209, 0.7009, 0.1791, 0.7009, 0.1771, 0.6886, 0.2292, 0.6886, 0.7708, 0.6886, 0.8229, 0.6886, 0.8229, 0.6886, 0.7708, 0.6886, 0.7708, 0.6886, 0.8229, 0.6886, 0.8229, 0.6886, 0.7708, 0.6886, 0.7708, 0.5, 0.8229, 0.5, 0.8229, 0.575, 0.7708, 0.575, 0.7708, 0.6318, 0.8229, 0.6318, 0.8229, 0.6886, 0.7708, 0.6886, 0.5688, 0.8958, 0.625, 0.8958, 0.625, 0.9479, 0.5688, 0.9479, 0.8229, 0.6886, 0.7708, 0.6886, 0.7708, 0.6886, 0.8055, 0.6886, 0.8229, 0.6886, 0.625, 0.6886, 0.625, 0.6886, 0.625, 0.6886, 0.625, 0.6886, 0.6595, 0.6886, 0.6764, 0.6886, 0.6764, 0.6886, 0.6595, 0.6886, 0.625, 0.8528, 0.625, 0.8014, 0.625, 0.8014, 0.625, 0.8528, 0.5, 0.3972, 0.5688, 0.3972, 0.5688, 0.4486, 0.5, 0.4486, 0.5, 0.75, 0.5688, 0.75, 0.5688, 0.8014, 0.5, 0.8014, 0.625, 0.5, 0.6764, 0.5, 0.6764, 0.575, 0.625, 0.575, 0.625, 0.6318, 0.6764, 0.6318, 0.6764, 0.6886, 0.625, 0.6886, 0.5688, 0.75, 0.625, 0.75, 0.625, 0.8014, 0.5688, 0.8014, 0.625, 0.6886, 0.6764, 0.6886, 0.6764, 0.6886, 0.625, 0.6886, 0.625, 0.6886, 0.6764, 0.6886, 0.6764, 0.6886, 0.625, 0.6886, 0.3624, 0.7012, 0.3214, 0.7012, 0.3236, 0.6886, 0.375, 0.6886, 0.3705, 0.5045, 0.3228, 0.5045, 0.3236, 0.5, 0.375, 0.5, 0.3553, 0.7083, 0.3201, 0.7083, 0.3214, 0.7012, 0.3624, 0.7012, 0.3639, 0.5111, 0.3216, 0.5111, 0.3228, 0.5045, 0.3705, 0.5045, 0.625, 0.575, 0.6764, 0.575, 0.6764, 0.6318, 0.625, 0.6318, 0.625, 0.6886, 0.6764, 0.6886, 0.6764, 0.6886, 0.625, 0.6886, 0.625, 0.6886, 0.6764, 0.6886, 0.6764, 0.75, 0.625, 0.75, 0.375, 0.75, 0.5, 0.75, 0.5, 0.8014, 0.375, 0.8014, 0.375, 0.3972, 0.5, 0.3972, 0.5, 0.4486, 0.375, 0.4486, 0.625, 0.8528, 0.625, 0.8014, 0.625, 0.8014, 0.625, 0.8528, 0.625, 0.8528, 0.625, 0.8014, 0.625, 0.8014, 0.625, 0.8528, 0.2722, 0.575, 0.3236, 0.575, 0.3236, 0.6318, 0.2722, 0.6318, 0.2794, 0.5639, 0.3216, 0.5639, 0.3228, 0.5705, 0.2751, 0.5705, 0.2849, 0.7303, 0.3201, 0.7303, 0.3214, 0.7374, 0.2804, 0.7374, 0.2751, 0.5705, 0.3228, 0.5705, 0.3236, 0.575, 0.2722, 0.575, 0.2804, 0.7374, 0.3214, 0.7374, 0.3236, 0.75, 0.2722, 0.75, 0.625, 0.8528, 0.625, 0.8014, 0.625, 0.8014, 0.625, 0.8528, 0.2794, 0.5111, 0.3216, 0.5111, 0.3216, 0.5639, 0.2794, 0.5639, 0.2722, 0.6318, 0.3236, 0.6318, 0.3236, 0.6886, 0.2722, 0.6886, 0.5688, 0.3972, 0.625, 0.3972, 0.625, 0.4486, 0.5688, 0.4486, 0.2849, 0.7083, 0.3201, 0.7083, 0.3201, 0.7303, 0.2849, 0.7303, 0.625, 0.6886, 0.625, 0.6886, 0.6595, 0.6886, 0.6595, 0.6886, 0.625, 0.06141, 0.625, 0.06141, 0.625, 0.06141, 0.625, 0.06141, 0.7278, 0.6886, 0.7278, 0.6886, 0.6933, 0.6886, 0.6933, 0.6886, 0.8055, 0.6886, 0.8055, 0.6886, 0.7708, 0.6886, 0.7708, 0.6886, 0.7278, 0.6886, 0.7278, 0.6886, 0.7278, 0.6886, 0.7278, 0.6886])
me_cube.materials.append(mat_material)
me_cube.use_remesh_preserve_volume = False
me_cube.use_remesh_preserve_attributes = False
me_cube.use_mirror_vertex_groups = False
me_cube.update()

# ---- objects
ob_cube = bpy.data.objects.new('Cube', me_cube)
ob_light = bpy.data.objects.new('Light', light_light)
ob_camera = bpy.data.objects.new('Camera', cam_camera)

# ---- transforms, parenting, visibility, modifiers, constraints
ob_cube.location = (0.0, 0.0, 0.0)
ob_cube.scale = (1.17, 3.688, 1.179)
ob_cube.lock_rotations_4d = False
ob_cube.empty_display_type = 'ARROWS'
ob_cube.lineart.crease_threshold = 0.0
ob_light.location = (4.076, 1.005, 5.904)
ob_light.rotation_euler = (0.6503, 0.05522, 1.866)
ob_light.lock_rotations_4d = False
ob_light.empty_display_type = 'ARROWS'
ob_light.color = (0.0, 0.0, 0.0, 0.0)
ob_light.lineart.crease_threshold = 0.0
ob_camera.location = (7.359, -6.926, 4.958)
ob_camera.rotation_euler = (1.109, 0.0, 0.8149)
ob_camera.lock_rotations_4d = False
ob_camera.empty_display_type = 'ARROWS'
ob_camera.color = (0.0, 0.0, 0.0, 0.0)
ob_camera.display_type = 'WIRE'
ob_camera.lineart.crease_threshold = 0.0

# ---- collection membership
col_collection.objects.link(ob_cube)
col_collection.objects.link(ob_light)
col_collection.objects.link(ob_camera)

# ---- scene / render settings (as saved in the file)
scene.camera = ob_camera
scene.frame_start = 1; scene.frame_end = 250; scene.frame_set(1)
scene.render.engine = 'BLENDER_EEVEE_NEXT'
scene.cycles.use_denoising = False
scene.cycles.samples = 128
scene.cycles.sampling_pattern = 'TABULATED_SOBOL'
scene.cycles.use_adaptive_sampling = False
scene.cycles.use_light_tree = False
scene.view_settings.view_transform = 'Filmic'
bpy.context.view_layer.update()
